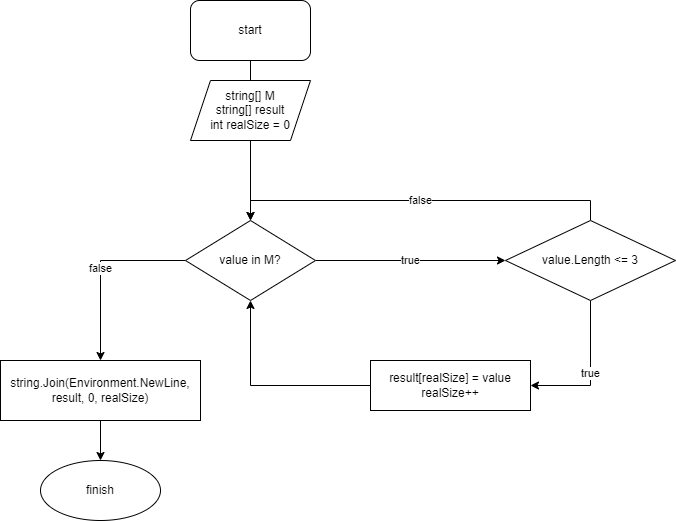

The diagram above was exported from draw.io. Its source (the exported page's mxGraphModel, read from the mxfile embedded in the PNG):
<mxGraphModel dx="1038" dy="571" grid="1" gridSize="10" guides="1" tooltips="1" connect="1" arrows="1" fold="1" page="1" pageScale="1" pageWidth="827" pageHeight="1169" math="0" shadow="0">
  <root>
    <mxCell id="0" />
    <mxCell id="1" parent="0" />
    <mxCell id="TKfA5cXDUYNSGK8seOrp-32" value="" style="edgeStyle=orthogonalEdgeStyle;rounded=0;orthogonalLoop=1;jettySize=auto;html=1;" parent="1" source="TKfA5cXDUYNSGK8seOrp-1" edge="1">
      <mxGeometry relative="1" as="geometry">
        <mxPoint x="370" y="150" as="targetPoint" />
      </mxGeometry>
    </mxCell>
    <mxCell id="TKfA5cXDUYNSGK8seOrp-1" value="start" style="rounded=1;whiteSpace=wrap;html=1;" parent="1" vertex="1">
      <mxGeometry x="310" y="10" width="120" height="60" as="geometry" />
    </mxCell>
    <mxCell id="TKfA5cXDUYNSGK8seOrp-5" style="edgeStyle=orthogonalEdgeStyle;rounded=0;orthogonalLoop=1;jettySize=auto;html=1;entryX=0.5;entryY=0;entryDx=0;entryDy=0;exitX=0.5;exitY=1;exitDx=0;exitDy=0;" parent="1" edge="1" target="GJBnSYj3CVP6GNAYh8yu-24" source="TKfA5cXDUYNSGK8seOrp-34">
      <mxGeometry relative="1" as="geometry">
        <mxPoint x="369.5" y="190" as="sourcePoint" />
        <mxPoint x="370" y="240" as="targetPoint" />
        <Array as="points" />
      </mxGeometry>
    </mxCell>
    <mxCell id="TKfA5cXDUYNSGK8seOrp-17" value="finish" style="ellipse;whiteSpace=wrap;html=1;" parent="1" vertex="1">
      <mxGeometry x="160" y="470" width="120" height="60" as="geometry" />
    </mxCell>
    <mxCell id="TKfA5cXDUYNSGK8seOrp-34" value="string[]&amp;nbsp;M&lt;br&gt;string[] result&lt;br&gt;int realSize&lt;span style=&quot;background-color: initial;&quot;&gt;&amp;nbsp;= 0&lt;/span&gt;" style="shape=parallelogram;perimeter=parallelogramPerimeter;whiteSpace=wrap;html=1;fixedSize=1;" parent="1" vertex="1">
      <mxGeometry x="310" y="90" width="120" height="60" as="geometry" />
    </mxCell>
    <mxCell id="GJBnSYj3CVP6GNAYh8yu-18" value="true" style="edgeStyle=orthogonalEdgeStyle;rounded=0;orthogonalLoop=1;jettySize=auto;html=1;entryX=1;entryY=0.5;entryDx=0;entryDy=0;exitX=0.5;exitY=1;exitDx=0;exitDy=0;" edge="1" parent="1" source="GJBnSYj3CVP6GNAYh8yu-1" target="GJBnSYj3CVP6GNAYh8yu-20">
      <mxGeometry relative="1" as="geometry">
        <mxPoint x="710" y="340" as="targetPoint" />
      </mxGeometry>
    </mxCell>
    <mxCell id="GJBnSYj3CVP6GNAYh8yu-31" value="false" style="edgeStyle=orthogonalEdgeStyle;rounded=0;orthogonalLoop=1;jettySize=auto;html=1;exitX=0.5;exitY=0;exitDx=0;exitDy=0;entryX=0.5;entryY=0;entryDx=0;entryDy=0;" edge="1" parent="1" source="GJBnSYj3CVP6GNAYh8yu-1" target="GJBnSYj3CVP6GNAYh8yu-24">
      <mxGeometry relative="1" as="geometry" />
    </mxCell>
    <mxCell id="GJBnSYj3CVP6GNAYh8yu-1" value="value.Length &amp;lt;= 3" style="rhombus;whiteSpace=wrap;html=1;" vertex="1" parent="1">
      <mxGeometry x="625" y="230" width="170" height="80" as="geometry" />
    </mxCell>
    <mxCell id="GJBnSYj3CVP6GNAYh8yu-7" value="true" style="edgeStyle=orthogonalEdgeStyle;rounded=0;orthogonalLoop=1;jettySize=auto;html=1;entryX=0;entryY=0.5;entryDx=0;entryDy=0;exitX=1;exitY=0.5;exitDx=0;exitDy=0;" edge="1" parent="1" source="GJBnSYj3CVP6GNAYh8yu-24" target="GJBnSYj3CVP6GNAYh8yu-1">
      <mxGeometry relative="1" as="geometry">
        <mxPoint x="430" y="270" as="sourcePoint" />
      </mxGeometry>
    </mxCell>
    <mxCell id="GJBnSYj3CVP6GNAYh8yu-29" style="edgeStyle=orthogonalEdgeStyle;rounded=0;orthogonalLoop=1;jettySize=auto;html=1;entryX=0.5;entryY=1;entryDx=0;entryDy=0;" edge="1" parent="1" source="GJBnSYj3CVP6GNAYh8yu-20" target="GJBnSYj3CVP6GNAYh8yu-24">
      <mxGeometry relative="1" as="geometry" />
    </mxCell>
    <mxCell id="GJBnSYj3CVP6GNAYh8yu-20" value="result[realSize] = value&lt;br&gt;realSize++" style="rounded=0;whiteSpace=wrap;html=1;" vertex="1" parent="1">
      <mxGeometry x="490" y="370" width="160" height="50" as="geometry" />
    </mxCell>
    <mxCell id="GJBnSYj3CVP6GNAYh8yu-26" value="false" style="edgeStyle=orthogonalEdgeStyle;rounded=0;orthogonalLoop=1;jettySize=auto;html=1;entryX=0.5;entryY=0;entryDx=0;entryDy=0;exitX=0;exitY=0.5;exitDx=0;exitDy=0;" edge="1" parent="1" source="GJBnSYj3CVP6GNAYh8yu-24" target="GJBnSYj3CVP6GNAYh8yu-27">
      <mxGeometry relative="1" as="geometry">
        <mxPoint x="370" y="340" as="targetPoint" />
      </mxGeometry>
    </mxCell>
    <mxCell id="GJBnSYj3CVP6GNAYh8yu-24" value="value in M?" style="rhombus;whiteSpace=wrap;html=1;" vertex="1" parent="1">
      <mxGeometry x="305" y="230" width="130" height="80" as="geometry" />
    </mxCell>
    <mxCell id="GJBnSYj3CVP6GNAYh8yu-30" value="" style="edgeStyle=orthogonalEdgeStyle;rounded=0;orthogonalLoop=1;jettySize=auto;html=1;" edge="1" parent="1" source="GJBnSYj3CVP6GNAYh8yu-27" target="TKfA5cXDUYNSGK8seOrp-17">
      <mxGeometry relative="1" as="geometry" />
    </mxCell>
    <mxCell id="GJBnSYj3CVP6GNAYh8yu-27" value="string.Join(Environment.NewLine, result, 0, realSize)" style="rounded=0;whiteSpace=wrap;html=1;" vertex="1" parent="1">
      <mxGeometry x="120" y="370" width="200" height="60" as="geometry" />
    </mxCell>
  </root>
</mxGraphModel>